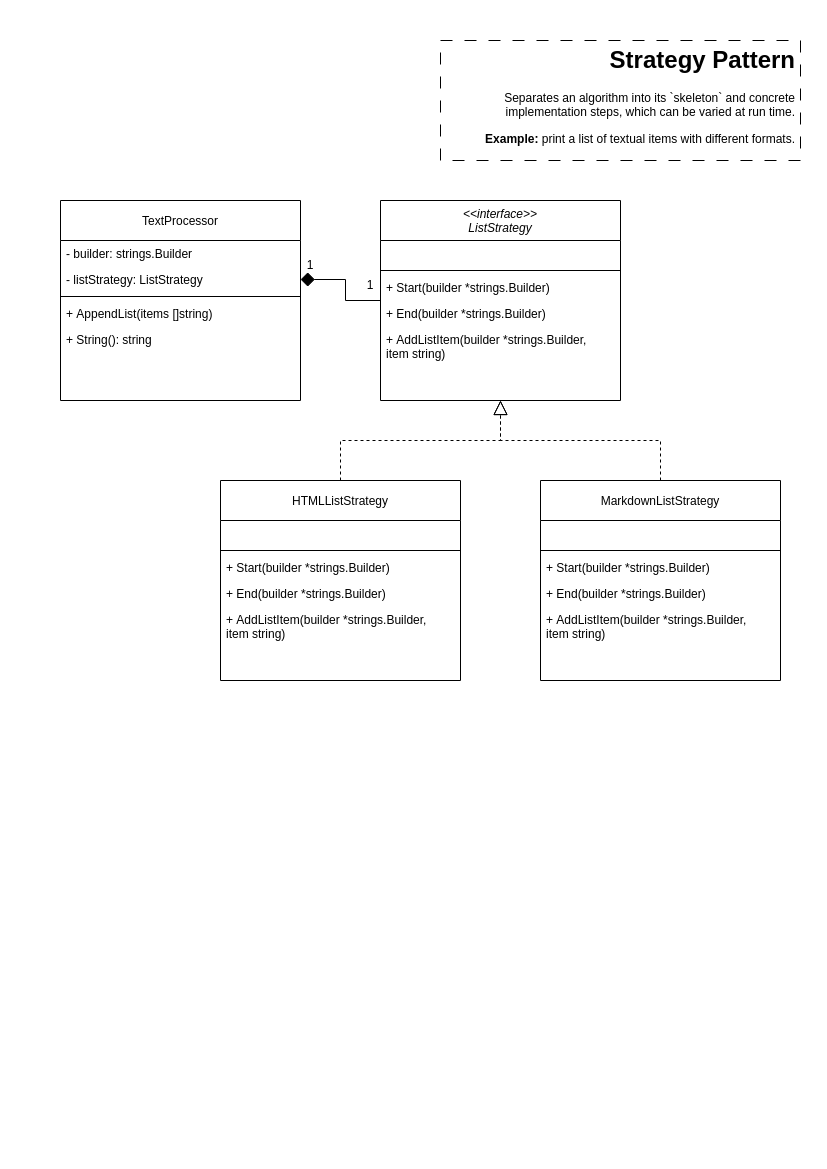

The diagram above was exported from draw.io. Its source (the exported page's mxGraphModel, read from the mxfile embedded in the PNG):
<mxGraphModel dx="1050" dy="535" grid="1" gridSize="10" guides="1" tooltips="1" connect="1" arrows="1" fold="1" page="1" pageScale="1" pageWidth="827" pageHeight="1169" math="0" shadow="0">
  <root>
    <mxCell id="WIyWlLk6GJQsqaUBKTNV-0" />
    <mxCell id="WIyWlLk6GJQsqaUBKTNV-1" parent="WIyWlLk6GJQsqaUBKTNV-0" />
    <mxCell id="dOZtwzfKEJj_ltVsF69b-25" style="edgeStyle=orthogonalEdgeStyle;rounded=0;orthogonalLoop=1;jettySize=auto;html=1;entryX=1;entryY=0.5;entryDx=0;entryDy=0;endArrow=diamond;endFill=1;endSize=12;" edge="1" parent="WIyWlLk6GJQsqaUBKTNV-1" source="zkfFHV4jXpPFQw0GAbJ--0" target="dOZtwzfKEJj_ltVsF69b-23">
      <mxGeometry relative="1" as="geometry" />
    </mxCell>
    <mxCell id="zkfFHV4jXpPFQw0GAbJ--0" value="&lt;&lt;interface&gt;&gt;&#10;ListStrategy" style="swimlane;fontStyle=2;align=center;verticalAlign=top;childLayout=stackLayout;horizontal=1;startSize=40;horizontalStack=0;resizeParent=1;resizeLast=0;collapsible=1;marginBottom=0;rounded=0;shadow=0;strokeWidth=1;" parent="WIyWlLk6GJQsqaUBKTNV-1" vertex="1">
      <mxGeometry x="380" y="200" width="240" height="200" as="geometry">
        <mxRectangle x="230" y="140" width="160" height="26" as="alternateBounds" />
      </mxGeometry>
    </mxCell>
    <mxCell id="zkfFHV4jXpPFQw0GAbJ--1" value=" " style="text;align=left;verticalAlign=top;spacingLeft=4;spacingRight=4;overflow=hidden;rotatable=0;points=[[0,0.5],[1,0.5]];portConstraint=eastwest;" parent="zkfFHV4jXpPFQw0GAbJ--0" vertex="1">
      <mxGeometry y="40" width="240" height="26" as="geometry" />
    </mxCell>
    <mxCell id="zkfFHV4jXpPFQw0GAbJ--4" value="" style="line;html=1;strokeWidth=1;align=left;verticalAlign=middle;spacingTop=-1;spacingLeft=3;spacingRight=3;rotatable=0;labelPosition=right;points=[];portConstraint=eastwest;" parent="zkfFHV4jXpPFQw0GAbJ--0" vertex="1">
      <mxGeometry y="66" width="240" height="8" as="geometry" />
    </mxCell>
    <mxCell id="zkfFHV4jXpPFQw0GAbJ--5" value="+ Start(builder *strings.Builder)" style="text;align=left;verticalAlign=top;spacingLeft=4;spacingRight=4;overflow=hidden;rotatable=0;points=[[0,0.5],[1,0.5]];portConstraint=eastwest;" parent="zkfFHV4jXpPFQw0GAbJ--0" vertex="1">
      <mxGeometry y="74" width="240" height="26" as="geometry" />
    </mxCell>
    <mxCell id="dOZtwzfKEJj_ltVsF69b-1" value="+ End(builder *strings.Builder)" style="text;align=left;verticalAlign=top;spacingLeft=4;spacingRight=4;overflow=hidden;rotatable=0;points=[[0,0.5],[1,0.5]];portConstraint=eastwest;" vertex="1" parent="zkfFHV4jXpPFQw0GAbJ--0">
      <mxGeometry y="100" width="240" height="26" as="geometry" />
    </mxCell>
    <mxCell id="dOZtwzfKEJj_ltVsF69b-2" value="+ AddListItem(builder *strings.Builder,&#10;item string)" style="text;align=left;verticalAlign=top;spacingLeft=4;spacingRight=4;overflow=hidden;rotatable=0;points=[[0,0.5],[1,0.5]];portConstraint=eastwest;" vertex="1" parent="zkfFHV4jXpPFQw0GAbJ--0">
      <mxGeometry y="126" width="240" height="34" as="geometry" />
    </mxCell>
    <mxCell id="dOZtwzfKEJj_ltVsF69b-0" value="&lt;h1&gt;Strategy Pattern&lt;/h1&gt;&lt;p&gt;Separates an algorithm into its `skeleton` and concrete implementation steps, which can be varied at run time.&lt;/p&gt;&lt;p&gt;&lt;b&gt;Example: &lt;/b&gt;print a list of textual items with different formats.&lt;/p&gt;" style="text;html=1;strokeColor=default;fillColor=none;spacing=5;spacingTop=-20;whiteSpace=wrap;overflow=hidden;rounded=0;dashed=1;dashPattern=12 12;align=right;" vertex="1" parent="WIyWlLk6GJQsqaUBKTNV-1">
      <mxGeometry x="440" y="40" width="360" height="120" as="geometry" />
    </mxCell>
    <mxCell id="dOZtwzfKEJj_ltVsF69b-15" style="edgeStyle=orthogonalEdgeStyle;rounded=0;orthogonalLoop=1;jettySize=auto;html=1;endArrow=block;endFill=0;dashed=1;endSize=12;" edge="1" parent="WIyWlLk6GJQsqaUBKTNV-1" source="dOZtwzfKEJj_ltVsF69b-3" target="zkfFHV4jXpPFQw0GAbJ--0">
      <mxGeometry relative="1" as="geometry">
        <Array as="points">
          <mxPoint x="340" y="440" />
          <mxPoint x="500" y="440" />
        </Array>
      </mxGeometry>
    </mxCell>
    <mxCell id="dOZtwzfKEJj_ltVsF69b-3" value="HTMLListStrategy" style="swimlane;fontStyle=0;align=center;verticalAlign=middle;childLayout=stackLayout;horizontal=1;startSize=40;horizontalStack=0;resizeParent=1;resizeLast=0;collapsible=1;marginBottom=0;rounded=0;shadow=0;strokeWidth=1;" vertex="1" parent="WIyWlLk6GJQsqaUBKTNV-1">
      <mxGeometry x="220" y="480" width="240" height="200" as="geometry">
        <mxRectangle x="230" y="140" width="160" height="26" as="alternateBounds" />
      </mxGeometry>
    </mxCell>
    <mxCell id="dOZtwzfKEJj_ltVsF69b-4" value=" " style="text;align=left;verticalAlign=top;spacingLeft=4;spacingRight=4;overflow=hidden;rotatable=0;points=[[0,0.5],[1,0.5]];portConstraint=eastwest;" vertex="1" parent="dOZtwzfKEJj_ltVsF69b-3">
      <mxGeometry y="40" width="240" height="26" as="geometry" />
    </mxCell>
    <mxCell id="dOZtwzfKEJj_ltVsF69b-5" value="" style="line;html=1;strokeWidth=1;align=left;verticalAlign=middle;spacingTop=-1;spacingLeft=3;spacingRight=3;rotatable=0;labelPosition=right;points=[];portConstraint=eastwest;" vertex="1" parent="dOZtwzfKEJj_ltVsF69b-3">
      <mxGeometry y="66" width="240" height="8" as="geometry" />
    </mxCell>
    <mxCell id="dOZtwzfKEJj_ltVsF69b-6" value="+ Start(builder *strings.Builder)" style="text;align=left;verticalAlign=top;spacingLeft=4;spacingRight=4;overflow=hidden;rotatable=0;points=[[0,0.5],[1,0.5]];portConstraint=eastwest;" vertex="1" parent="dOZtwzfKEJj_ltVsF69b-3">
      <mxGeometry y="74" width="240" height="26" as="geometry" />
    </mxCell>
    <mxCell id="dOZtwzfKEJj_ltVsF69b-7" value="+ End(builder *strings.Builder)" style="text;align=left;verticalAlign=top;spacingLeft=4;spacingRight=4;overflow=hidden;rotatable=0;points=[[0,0.5],[1,0.5]];portConstraint=eastwest;" vertex="1" parent="dOZtwzfKEJj_ltVsF69b-3">
      <mxGeometry y="100" width="240" height="26" as="geometry" />
    </mxCell>
    <mxCell id="dOZtwzfKEJj_ltVsF69b-8" value="+ AddListItem(builder *strings.Builder,&#10;item string)" style="text;align=left;verticalAlign=top;spacingLeft=4;spacingRight=4;overflow=hidden;rotatable=0;points=[[0,0.5],[1,0.5]];portConstraint=eastwest;" vertex="1" parent="dOZtwzfKEJj_ltVsF69b-3">
      <mxGeometry y="126" width="240" height="34" as="geometry" />
    </mxCell>
    <mxCell id="dOZtwzfKEJj_ltVsF69b-16" style="edgeStyle=orthogonalEdgeStyle;rounded=0;orthogonalLoop=1;jettySize=auto;html=1;endArrow=block;endFill=0;dashed=1;endSize=12;" edge="1" parent="WIyWlLk6GJQsqaUBKTNV-1" source="dOZtwzfKEJj_ltVsF69b-9" target="zkfFHV4jXpPFQw0GAbJ--0">
      <mxGeometry relative="1" as="geometry">
        <Array as="points">
          <mxPoint x="660" y="440" />
          <mxPoint x="500" y="440" />
        </Array>
      </mxGeometry>
    </mxCell>
    <mxCell id="dOZtwzfKEJj_ltVsF69b-9" value="MarkdownListStrategy" style="swimlane;fontStyle=0;align=center;verticalAlign=middle;childLayout=stackLayout;horizontal=1;startSize=40;horizontalStack=0;resizeParent=1;resizeLast=0;collapsible=1;marginBottom=0;rounded=0;shadow=0;strokeWidth=1;" vertex="1" parent="WIyWlLk6GJQsqaUBKTNV-1">
      <mxGeometry x="540" y="480" width="240" height="200" as="geometry">
        <mxRectangle x="230" y="140" width="160" height="26" as="alternateBounds" />
      </mxGeometry>
    </mxCell>
    <mxCell id="dOZtwzfKEJj_ltVsF69b-10" value=" " style="text;align=left;verticalAlign=top;spacingLeft=4;spacingRight=4;overflow=hidden;rotatable=0;points=[[0,0.5],[1,0.5]];portConstraint=eastwest;" vertex="1" parent="dOZtwzfKEJj_ltVsF69b-9">
      <mxGeometry y="40" width="240" height="26" as="geometry" />
    </mxCell>
    <mxCell id="dOZtwzfKEJj_ltVsF69b-11" value="" style="line;html=1;strokeWidth=1;align=left;verticalAlign=middle;spacingTop=-1;spacingLeft=3;spacingRight=3;rotatable=0;labelPosition=right;points=[];portConstraint=eastwest;" vertex="1" parent="dOZtwzfKEJj_ltVsF69b-9">
      <mxGeometry y="66" width="240" height="8" as="geometry" />
    </mxCell>
    <mxCell id="dOZtwzfKEJj_ltVsF69b-12" value="+ Start(builder *strings.Builder)" style="text;align=left;verticalAlign=top;spacingLeft=4;spacingRight=4;overflow=hidden;rotatable=0;points=[[0,0.5],[1,0.5]];portConstraint=eastwest;" vertex="1" parent="dOZtwzfKEJj_ltVsF69b-9">
      <mxGeometry y="74" width="240" height="26" as="geometry" />
    </mxCell>
    <mxCell id="dOZtwzfKEJj_ltVsF69b-13" value="+ End(builder *strings.Builder)" style="text;align=left;verticalAlign=top;spacingLeft=4;spacingRight=4;overflow=hidden;rotatable=0;points=[[0,0.5],[1,0.5]];portConstraint=eastwest;" vertex="1" parent="dOZtwzfKEJj_ltVsF69b-9">
      <mxGeometry y="100" width="240" height="26" as="geometry" />
    </mxCell>
    <mxCell id="dOZtwzfKEJj_ltVsF69b-14" value="+ AddListItem(builder *strings.Builder,&#10;item string)" style="text;align=left;verticalAlign=top;spacingLeft=4;spacingRight=4;overflow=hidden;rotatable=0;points=[[0,0.5],[1,0.5]];portConstraint=eastwest;" vertex="1" parent="dOZtwzfKEJj_ltVsF69b-9">
      <mxGeometry y="126" width="240" height="34" as="geometry" />
    </mxCell>
    <mxCell id="dOZtwzfKEJj_ltVsF69b-17" value="TextProcessor" style="swimlane;fontStyle=0;align=center;verticalAlign=middle;childLayout=stackLayout;horizontal=1;startSize=40;horizontalStack=0;resizeParent=1;resizeLast=0;collapsible=1;marginBottom=0;rounded=0;shadow=0;strokeWidth=1;" vertex="1" parent="WIyWlLk6GJQsqaUBKTNV-1">
      <mxGeometry x="60" y="200" width="240" height="200" as="geometry">
        <mxRectangle x="230" y="140" width="160" height="26" as="alternateBounds" />
      </mxGeometry>
    </mxCell>
    <mxCell id="dOZtwzfKEJj_ltVsF69b-18" value="- builder: strings.Builder" style="text;align=left;verticalAlign=top;spacingLeft=4;spacingRight=4;overflow=hidden;rotatable=0;points=[[0,0.5],[1,0.5]];portConstraint=eastwest;" vertex="1" parent="dOZtwzfKEJj_ltVsF69b-17">
      <mxGeometry y="40" width="240" height="26" as="geometry" />
    </mxCell>
    <mxCell id="dOZtwzfKEJj_ltVsF69b-23" value="- listStrategy: ListStrategy" style="text;align=left;verticalAlign=top;spacingLeft=4;spacingRight=4;overflow=hidden;rotatable=0;points=[[0,0.5],[1,0.5]];portConstraint=eastwest;" vertex="1" parent="dOZtwzfKEJj_ltVsF69b-17">
      <mxGeometry y="66" width="240" height="26" as="geometry" />
    </mxCell>
    <mxCell id="dOZtwzfKEJj_ltVsF69b-19" value="" style="line;html=1;strokeWidth=1;align=left;verticalAlign=middle;spacingTop=-1;spacingLeft=3;spacingRight=3;rotatable=0;labelPosition=right;points=[];portConstraint=eastwest;" vertex="1" parent="dOZtwzfKEJj_ltVsF69b-17">
      <mxGeometry y="92" width="240" height="8" as="geometry" />
    </mxCell>
    <mxCell id="dOZtwzfKEJj_ltVsF69b-20" value="+ AppendList(items []string)" style="text;align=left;verticalAlign=top;spacingLeft=4;spacingRight=4;overflow=hidden;rotatable=0;points=[[0,0.5],[1,0.5]];portConstraint=eastwest;" vertex="1" parent="dOZtwzfKEJj_ltVsF69b-17">
      <mxGeometry y="100" width="240" height="26" as="geometry" />
    </mxCell>
    <mxCell id="dOZtwzfKEJj_ltVsF69b-21" value="+ String(): string" style="text;align=left;verticalAlign=top;spacingLeft=4;spacingRight=4;overflow=hidden;rotatable=0;points=[[0,0.5],[1,0.5]];portConstraint=eastwest;" vertex="1" parent="dOZtwzfKEJj_ltVsF69b-17">
      <mxGeometry y="126" width="240" height="26" as="geometry" />
    </mxCell>
    <mxCell id="dOZtwzfKEJj_ltVsF69b-26" value="1" style="text;html=1;strokeColor=none;fillColor=none;align=center;verticalAlign=middle;whiteSpace=wrap;rounded=0;" vertex="1" parent="WIyWlLk6GJQsqaUBKTNV-1">
      <mxGeometry x="280" y="250" width="60" height="30" as="geometry" />
    </mxCell>
    <mxCell id="dOZtwzfKEJj_ltVsF69b-27" value="1" style="text;html=1;strokeColor=none;fillColor=none;align=center;verticalAlign=middle;whiteSpace=wrap;rounded=0;" vertex="1" parent="WIyWlLk6GJQsqaUBKTNV-1">
      <mxGeometry x="340" y="270" width="60" height="30" as="geometry" />
    </mxCell>
  </root>
</mxGraphModel>